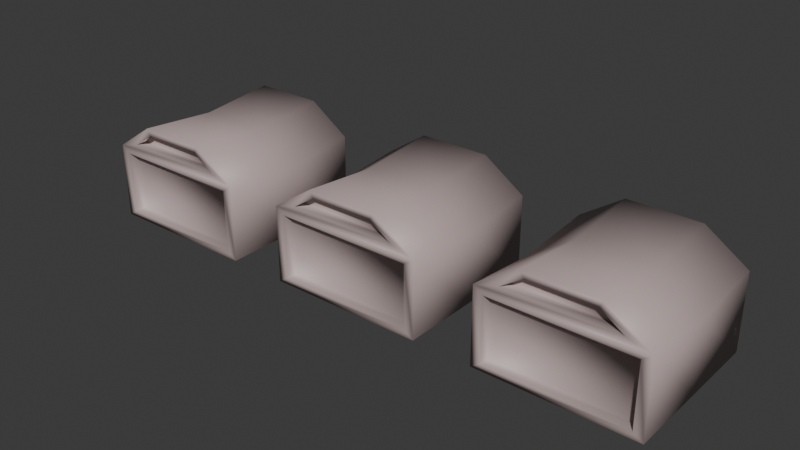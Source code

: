 # Source: converter.blend  (saved by Blender 4.3.34; exported with 4.5.12 LTS)
import bpy
from mathutils import Matrix  # noqa: F401  (used for matrix-valued properties, if any)

bpy.ops.wm.read_factory_settings(use_empty=True)
scene = bpy.context.scene
scene.name = 'Scene'

# ---- collections
col_collection = bpy.data.collections.new('Collection'); scene.collection.children.link(col_collection)

# ---- materials (node trees are filled in below, after node groups)
mat_converter_metal = bpy.data.materials.new('Converter metal')

# ---- material node trees
mat_converter_metal.use_nodes = True; mat_converter_metal.node_tree.nodes.clear()
_N = mat_converter_metal.node_tree.nodes; _L = mat_converter_metal.node_tree.links
n0 = _N.new('ShaderNodeBsdfPrincipled'); n0.name = 'Principled BSDF'; n0.location = (10, 300)
n0.inputs[0].default_value = (0.4803, 0.3792, 0.3693, 1.0)
n1 = _N.new('ShaderNodeOutputMaterial'); n1.name = 'Material Output'; n1.location = (300, 300)
_L.new(n0.outputs[0], n1.inputs[0])
n1.is_active_output = True

# ---- world
world_world = bpy.data.worlds.new('World'); scene.world = world_world
world_world.use_nodes = True; world_world.node_tree.nodes.clear()
_N = world_world.node_tree.nodes; _L = world_world.node_tree.links
n0 = _N.new('ShaderNodeOutputWorld'); n0.name = 'World Output'; n0.location = (300, 300)
n1 = _N.new('ShaderNodeBackground'); n1.name = 'Background'; n1.location = (10, 300)
n1.inputs[0].default_value = (0.05088, 0.05088, 0.05088, 1.0)
_L.new(n1.outputs[0], n0.inputs[0])
n0.is_active_output = True
world_world.color = (0.05088, 0.05088, 0.05088)
world_world.sun_shadow_jitter_overblur = 0.0

# ---- meshes
me_cube_004 = bpy.data.meshes.new('Cube.004')
me_cube_004.from_pydata([(-1.634, -1.634, -1.308), (-1.634, 1.634, -1.308), (1.634, -1.634, -1.308), (1.634, 1.634, -1.308), (-1.634, -1.634, 0.294), (-1.634, -0.7505, 0.8878), (-1.634, 0.7505, 0.8878), (-1.634, 1.634, 0.294), (1.634, -0.7505, 0.8878), (1.634, -1.634, 0.294), (1.634, 1.634, 0.294), (1.634, 0.7505, 0.8878), (0.0, 1.634, -1.308), (0.0, -1.634, -1.308), (0.0, 0.7505, 0.741), (0.0, 1.634, 0.1473), (0.0, -0.7505, 0.741), (0.0, -1.634, 0.1473), (1.634, 1.428, -1.17), (1.634, 1.428, 0.1558), (1.634, -1.428, 0.1558), (1.634, -1.428, -1.17), (-1.634, -1.428, -1.17), (-1.634, -1.428, 0.1558), (-1.634, 1.428, 0.1558), (-1.634, 1.428, -1.17), (1.634, -1.137, 0.4323), (1.634, 1.137, 0.4323), (1.634, 0.6652, 0.7495), (1.634, -0.6652, 0.7495), (-1.634, 1.137, 0.4323), (-1.634, -1.137, 0.4323), (-1.634, -0.6652, 0.7495), (-1.634, 0.6652, 0.7495), (1.419, 1.428, 0.1558), (1.419, 1.428, -1.17), (1.419, -1.428, -1.17), (1.419, -1.428, 0.1558), (-1.419, -1.428, 0.1558), (-1.419, -1.428, -1.17), (-1.419, 1.428, -1.17), (-1.419, 1.428, 0.1558), (1.419, -1.137, 0.4323), (1.419, 1.137, 0.4323), (1.419, -0.6652, 0.7495), (1.419, 0.6652, 0.7495), (-1.419, -1.137, 0.4323), (-1.419, 1.137, 0.4323), (-1.419, 0.6652, 0.7495), (-1.419, -0.6652, 0.7495)], [], [(14, 6, 5, 16), (26, 27, 43, 42), (21, 18, 35, 36), (12, 3, 2, 13), (12, 15, 10, 3), (14, 11, 10, 15), (16, 5, 4, 17), (13, 17, 4, 0), (2, 9, 17, 13), (8, 16, 17, 9), (6, 14, 15, 7), (1, 7, 15, 12), (1, 12, 13, 0), (11, 14, 16, 8), (22, 23, 38, 39), (18, 19, 34, 35), (3, 10, 19, 18), (10, 9, 20, 19), (9, 2, 21, 20), (2, 3, 18, 21), (0, 4, 23, 22), (4, 7, 24, 23), (7, 1, 25, 24), (1, 0, 22, 25), (9, 10, 27, 26), (10, 11, 28, 27), (11, 8, 29, 28), (8, 9, 26, 29), (7, 4, 31, 30), (4, 5, 32, 31), (5, 6, 33, 32), (6, 7, 30, 33), (35, 34, 37, 36), (39, 38, 41, 40), (42, 43, 45, 44), (47, 46, 49, 48), (25, 22, 39, 40), (30, 31, 46, 47), (19, 20, 37, 34), (29, 26, 42, 44), (23, 24, 41, 38), (33, 30, 47, 48), (20, 21, 36, 37), (27, 28, 45, 43), (24, 25, 40, 41), (31, 32, 49, 46), (28, 29, 44, 45), (32, 33, 48, 49)])
me_cube_004.polygons.foreach_set('use_smooth', [True] * 48)
_uv = me_cube_004.uv_layers.new(name='UVMap')
_uv.uv.foreach_set('vector', [0.75, 0.5676, 0.875, 0.5676, 0.875, 0.6824, 0.75, 0.6824, 0.5731, 0.712, 0.5731, 0.538, 0.5731, 0.538, 0.5731, 0.712, 0.3907, 0.7343, 0.3907, 0.5157, 0.3907, 0.5157, 0.3907, 0.7343, 0.25, 0.5, 0.375, 0.5, 0.375, 0.75, 0.25, 0.75, 0.375, 0.375, 0.5574, 0.375, 0.5574, 0.5, 0.375, 0.5, 0.625, 0.375, 0.625, 0.5, 0.5574, 0.5, 0.5574, 0.375, 0.625, 0.875, 0.625, 1.0, 0.5574, 1.0, 0.5574, 0.875, 0.375, 0.875, 0.5574, 0.875, 0.5574, 1.0, 0.375, 1.0, 0.375, 0.75, 0.5574, 0.75, 0.5574, 0.875, 0.375, 0.875, 0.625, 0.75, 0.625, 0.875, 0.5574, 0.875, 0.5574, 0.75, 0.625, 0.25, 0.625, 0.375, 0.5574, 0.375, 0.5574, 0.25, 0.375, 0.25, 0.5574, 0.25, 0.5574, 0.375, 0.375, 0.375, 0.125, 0.5, 0.25, 0.5, 0.25, 0.75, 0.125, 0.75, 0.625, 0.5676, 0.75, 0.5676, 0.75, 0.6824, 0.625, 0.6824, 0.3907, 0.01574, 0.5417, 0.01574, 0.5417, 0.01574, 0.3907, 0.01574, 0.3907, 0.5157, 0.5417, 0.5157, 0.5417, 0.5157, 0.3907, 0.5157, 0.375, 0.5, 0.5574, 0.5, 0.5417, 0.5157, 0.3907, 0.5157, 0.5574, 0.5, 0.5574, 0.75, 0.5417, 0.7343, 0.5417, 0.5157, 0.5574, 0.75, 0.375, 0.75, 0.3907, 0.7343, 0.5417, 0.7343, 0.375, 0.75, 0.375, 0.5, 0.3907, 0.5157, 0.3907, 0.7343, 0.375, 0.0, 0.5574, 0.0, 0.5417, 0.01574, 0.3907, 0.01574, 0.5574, 0.0, 0.5574, 0.25, 0.5417, 0.2343, 0.5417, 0.01574, 0.5574, 0.25, 0.375, 0.25, 0.3907, 0.2343, 0.5417, 0.2343, 0.375, 0.25, 0.375, 0.0, 0.3907, 0.01574, 0.3907, 0.2343, 0.5574, 0.75, 0.5574, 0.5, 0.5731, 0.538, 0.5731, 0.712, 0.5574, 0.5, 0.625, 0.5676, 0.6093, 0.5741, 0.5731, 0.538, 0.625, 0.5676, 0.625, 0.6824, 0.6093, 0.6759, 0.6093, 0.5741, 0.625, 0.6824, 0.5574, 0.75, 0.5731, 0.712, 0.6093, 0.6759, 0.5574, 0.25, 0.5574, 0.0, 0.5731, 0.03801, 0.5731, 0.212, 0.5574, 0.0, 0.625, 0.0676, 0.6093, 0.07412, 0.5731, 0.03801, 0.625, 0.0676, 0.625, 0.1824, 0.6093, 0.1759, 0.6093, 0.07412, 0.625, 0.1824, 0.5574, 0.25, 0.5731, 0.212, 0.6093, 0.1759, 0.3907, 0.5157, 0.5417, 0.5157, 0.5417, 0.7343, 0.3907, 0.7343, 0.3907, 0.01574, 0.5417, 0.01574, 0.5417, 0.2343, 0.3907, 0.2343, 0.5731, 0.712, 0.5731, 0.538, 0.6093, 0.5741, 0.6093, 0.6759, 0.5731, 0.212, 0.5731, 0.03801, 0.6093, 0.07412, 0.6093, 0.1759, 0.3907, 0.2343, 0.3907, 0.01574, 0.3907, 0.01574, 0.3907, 0.2343, 0.5731, 0.212, 0.5731, 0.03801, 0.5731, 0.03801, 0.5731, 0.212, 0.5417, 0.5157, 0.5417, 0.7343, 0.5417, 0.7343, 0.5417, 0.5157, 0.6093, 0.6759, 0.5731, 0.712, 0.5731, 0.712, 0.6093, 0.6759, 0.5417, 0.01574, 0.5417, 0.2343, 0.5417, 0.2343, 0.5417, 0.01574, 0.6093, 0.1759, 0.5731, 0.212, 0.5731, 0.212, 0.6093, 0.1759, 0.5417, 0.7343, 0.3907, 0.7343, 0.3907, 0.7343, 0.5417, 0.7343, 0.5731, 0.538, 0.6093, 0.5741, 0.6093, 0.5741, 0.5731, 0.538, 0.5417, 0.2343, 0.3907, 0.2343, 0.3907, 0.2343, 0.5417, 0.2343, 0.5731, 0.03801, 0.6093, 0.07412, 0.6093, 0.07412, 0.5731, 0.03801, 0.6093, 0.5741, 0.6093, 0.6759, 0.6093, 0.6759, 0.6093, 0.5741, 0.6093, 0.07412, 0.6093, 0.1759, 0.6093, 0.1759, 0.6093, 0.07412])
me_cube_004.materials.append(mat_converter_metal)
me_cube_004.update()

# ---- objects
ob_converter = bpy.data.objects.new('Converter', me_cube_004)

# ---- transforms, parenting, visibility, modifiers, constraints
ob_converter.location = (0.0, 0.0, 0.0)
ob_converter.rotation_euler = (0.0, -0.0, 14.14)
_m = ob_converter.modifiers.new('Array', 'ARRAY')
_m.count = 3
_m.relative_offset_displace = (0.0, -1.38, 0.0)

# ---- collection membership
col_collection.objects.link(ob_converter)

# ---- scene / render settings (as saved in the file)
scene.frame_start = 1; scene.frame_end = 250; scene.frame_set(1)
scene.render.engine = 'BLENDER_EEVEE_NEXT'
bpy.context.view_layer.update()

# ---- added for rendering (the .blend has no active camera and no usable light): camera, sun
cam_auto = bpy.data.cameras.new('AutoCamera')
cam_auto.lens = 50.0
cam_auto.sensor_width = 36.0
cam_auto.clip_end = 1000.0
ob_auto_camera = bpy.data.objects.new('AutoCamera', cam_auto)
scene.collection.objects.link(ob_auto_camera)
ob_auto_camera.location = (16.4515, -14.3288, 9.34248)
ob_auto_camera.rotation_euler = (1.09748, -7.21219e-08, 0.694738)
scene.camera = ob_auto_camera
light_auto_sun = bpy.data.lights.new('AutoSun', 'SUN')
light_auto_sun.energy = 3.0
light_auto_sun.angle = 0.0523599
ob_auto_sun = bpy.data.objects.new('AutoSun', light_auto_sun)
scene.collection.objects.link(ob_auto_sun)
ob_auto_sun.rotation_euler = (0.872665, 0.174533, 0.523599)
bpy.context.view_layer.update()
